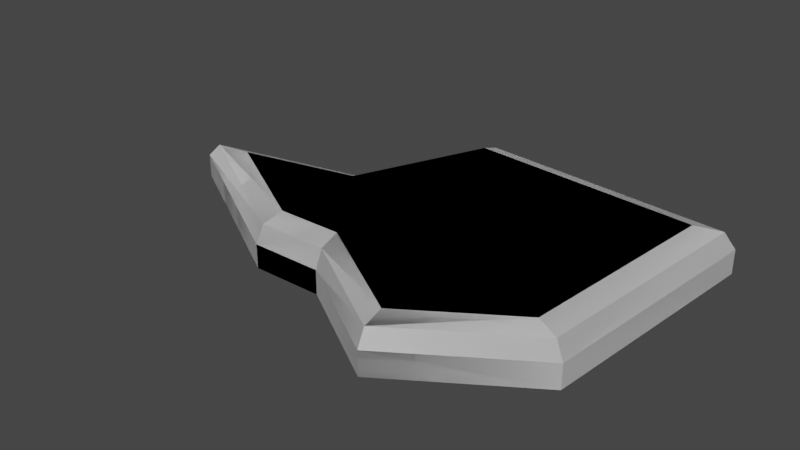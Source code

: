 # Source: islande.blend  (saved by Blender 3.6.11; exported with 4.5.12 LTS)
import bpy
from mathutils import Matrix  # noqa: F401  (used for matrix-valued properties, if any)

bpy.ops.wm.read_factory_settings(use_empty=True)
scene = bpy.context.scene
scene.name = 'Scene'

# ---- collections
col_collection = bpy.data.collections.new('Collection'); scene.collection.children.link(col_collection)

# ---- world
world_world = bpy.data.worlds.new('World'); scene.world = world_world
world_world.use_nodes = True; world_world.node_tree.nodes.clear()
_N = world_world.node_tree.nodes; _L = world_world.node_tree.links
n0 = _N.new('ShaderNodeOutputWorld'); n0.name = 'World Output'; n0.location = (300, 300)
n1 = _N.new('ShaderNodeBackground'); n1.name = 'Background'; n1.location = (10, 300)
n1.inputs[0].default_value = (0.05088, 0.05088, 0.05088, 1.0)
_L.new(n1.outputs[0], n0.inputs[0])
n0.is_active_output = True
world_world.color = (0.05088, 0.05088, 0.05088)
world_world.use_sun_shadow = False
world_world.sun_shadow_jitter_overblur = 0.0

# ---- meshes
me_cube_001 = bpy.data.meshes.new('Cube.001')
me_cube_001.from_pydata([(-1.0, -1.0, -1.0), (-1.0, 1.0, -1.0), (1.5, -1.949, -1.0), (3.561, 2.612, -1.0), (-0.1735, 2.97, -1.0), (0.0, -1.0, -1.0), (-3.51, 0.4694, -1.0), (3.266, -0.7858, -1.0), (0.0, 0.0, -0.3194), (0.0, 0.0, -1.0), (-0.9059, -0.6283, -0.3194), (-1.0, -1.0, -0.6657), (-0.9724, -0.8911, -0.4208), (-0.9223, 0.6885, -0.3194), (-1.0, 1.0, -0.6657), (-0.9773, 0.9088, -0.4208), (1.521, -1.588, -0.3194), (1.5, -1.949, -0.6657), (1.506, -1.843, -0.4208), (3.139, 2.236, -0.3194), (3.561, 2.612, -0.6657), (3.438, 2.502, -0.4208), (-0.1735, 2.97, -0.6657), (-0.1488, 2.548, -0.3194), (-0.1663, 2.846, -0.4208), (0.0, -1.0, -0.6657), (0.0, -0.6273, -0.3194), (0.0, -0.8908, -0.4208), (-3.51, 0.4694, -0.6657), (-2.563, 0.3428, -0.3194), (-3.233, 0.4323, -0.4208), (3.266, -0.7858, -0.6657), (2.883, -0.6936, -0.3194), (3.153, -0.7588, -0.4208)], [], [(1, 14, 22, 4), (3, 20, 31, 7), (2, 17, 25, 5), (8, 29, 10, 26), (9, 7, 2, 5), (23, 13, 29, 8), (7, 31, 17, 2), (6, 9, 5, 0), (19, 23, 8, 32), (32, 8, 26, 16), (1, 4, 9, 6), (4, 22, 20, 3), (6, 28, 14, 1), (4, 3, 7, 9), (5, 25, 11, 0), (29, 13, 15, 30), (30, 15, 14, 28), (23, 19, 21, 24), (24, 21, 20, 22), (32, 16, 18, 33), (33, 18, 17, 31), (26, 10, 12, 27), (27, 12, 11, 25), (13, 23, 24, 15), (15, 24, 22, 14), (16, 26, 27, 18), (18, 27, 25, 17), (10, 29, 30, 12), (12, 30, 28, 11), (19, 32, 33, 21), (21, 33, 31, 20), (0, 11, 28, 6)])
_uv = me_cube_001.uv_layers.new(name='UVMap')
_uv.uv.foreach_set('vector', [0.375, 0.25, 0.5817, 0.25, 0.5817, 0.375, 0.375, 0.375, 0.375, 0.5, 0.5817, 0.5, 0.5817, 0.625, 0.375, 0.625, 0.375, 0.75, 0.5817, 0.75, 0.5817, 0.875, 0.375, 0.875, 0.75, 0.625, 0.8413, 0.625, 0.8299, 0.7098, 0.75, 0.7034, 0.25, 0.625, 0.375, 0.625, 0.375, 0.75, 0.25, 0.75, 0.75, 0.5178, 0.8173, 0.5665, 0.8413, 0.625, 0.75, 0.625, 0.375, 0.625, 0.5817, 0.625, 0.5817, 0.75, 0.375, 0.75, 0.125, 0.625, 0.25, 0.625, 0.25, 0.75, 0.125, 0.75, 0.6383, 0.5157, 0.75, 0.5178, 0.75, 0.625, 0.6397, 0.625, 0.6397, 0.625, 0.75, 0.625, 0.75, 0.7034, 0.6433, 0.7251, 0.125, 0.5, 0.25, 0.5, 0.25, 0.625, 0.125, 0.625, 0.375, 0.375, 0.5817, 0.375, 0.5817, 0.5, 0.375, 0.5, 0.375, 0.125, 0.5817, 0.125, 0.5817, 0.25, 0.375, 0.25, 0.25, 0.5, 0.375, 0.5, 0.375, 0.625, 0.25, 0.625, 0.375, 0.875, 0.5817, 0.875, 0.5817, 1.0, 0.375, 1.0, 0.8413, 0.625, 0.8173, 0.5665, 0.875, 0.5, 0.875, 0.6121, 0.625, 0.1379, 0.625, 0.25, 0.5817, 0.25, 0.5817, 0.125, 0.75, 0.5178, 0.6383, 0.5157, 0.6288, 0.5, 0.7494, 0.5, 0.625, 0.3756, 0.625, 0.4962, 0.5817, 0.5, 0.5817, 0.375, 0.6397, 0.625, 0.6433, 0.7251, 0.625, 0.7463, 0.625, 0.627, 0.625, 0.627, 0.625, 0.7463, 0.5817, 0.75, 0.5817, 0.625, 0.75, 0.7034, 0.8299, 0.7098, 0.8716, 0.75, 0.75, 0.75, 0.625, 0.875, 0.625, 0.9966, 0.5817, 1.0, 0.5817, 0.875, 0.8173, 0.5665, 0.75, 0.5178, 0.7565, 0.5, 0.875, 0.5, 0.625, 0.25, 0.625, 0.3685, 0.5817, 0.375, 0.5817, 0.25, 0.6433, 0.7251, 0.75, 0.7034, 0.75, 0.75, 0.6286, 0.75, 0.625, 0.7536, 0.625, 0.875, 0.5817, 0.875, 0.5817, 0.75, 0.8299, 0.7098, 0.8413, 0.625, 0.875, 0.6361, 0.875, 0.7487, 0.625, 0.001341, 0.625, 0.1139, 0.5817, 0.125, 0.5817, 0.0, 0.6383, 0.5157, 0.6397, 0.625, 0.625, 0.627, 0.625, 0.5044, 0.625, 0.5044, 0.625, 0.627, 0.5817, 0.625, 0.5817, 0.5, 0.375, 0.0, 0.5817, 0.0, 0.5817, 0.125, 0.375, 0.125])
me_cube_001.update()
me_cube_002 = bpy.data.meshes.new('Cube.002')
me_cube_002.from_pydata([(-1.0, -1.0, -1.0), (-1.0, 1.0, -1.0), (1.5, -1.949, -1.0), (3.561, 2.612, -1.0), (-0.1735, 2.97, -1.0), (0.0, -1.0, -1.0), (-3.51, 0.4694, -1.0), (3.266, -0.7858, -1.0), (0.0, 0.0, -0.3194), (0.0, 0.0, -1.0), (-0.9059, -0.6283, -0.3194), (-1.0, -1.0, -0.6657), (-0.9724, -0.8911, -0.4208), (-0.9223, 0.6885, -0.3194), (-1.0, 1.0, -0.6657), (-0.9773, 0.9088, -0.4208), (1.521, -1.588, -0.3194), (1.5, -1.949, -0.6657), (1.506, -1.843, -0.4208), (3.139, 2.236, -0.3194), (3.561, 2.612, -0.6657), (3.438, 2.502, -0.4208), (-0.1735, 2.97, -0.6657), (-0.1488, 2.548, -0.3194), (-0.1663, 2.846, -0.4208), (0.0, -1.0, -0.6657), (0.0, -0.6273, -0.3194), (0.0, -0.8908, -0.4208), (-3.51, 0.4694, -0.6657), (-2.563, 0.3428, -0.3194), (-3.233, 0.4323, -0.4208), (3.266, -0.7858, -0.6657), (2.883, -0.6936, -0.3194), (3.153, -0.7588, -0.4208)], [], [(1, 14, 22, 4), (3, 20, 31, 7), (2, 17, 25, 5), (8, 29, 10, 26), (9, 7, 2, 5), (23, 13, 29, 8), (7, 31, 17, 2), (6, 9, 5, 0), (19, 23, 8, 32), (32, 8, 26, 16), (1, 4, 9, 6), (4, 22, 20, 3), (6, 28, 14, 1), (4, 3, 7, 9), (5, 25, 11, 0), (29, 13, 15, 30), (30, 15, 14, 28), (23, 19, 21, 24), (24, 21, 20, 22), (32, 16, 18, 33), (33, 18, 17, 31), (26, 10, 12, 27), (27, 12, 11, 25), (13, 23, 24, 15), (15, 24, 22, 14), (16, 26, 27, 18), (18, 27, 25, 17), (10, 29, 30, 12), (12, 30, 28, 11), (19, 32, 33, 21), (21, 33, 31, 20), (0, 11, 28, 6)])
_uv = me_cube_002.uv_layers.new(name='UVMap')
_uv.uv.foreach_set('vector', [0.375, 0.25, 0.5817, 0.25, 0.5817, 0.375, 0.375, 0.375, 0.375, 0.5, 0.5817, 0.5, 0.5817, 0.625, 0.375, 0.625, 0.375, 0.75, 0.5817, 0.75, 0.5817, 0.875, 0.375, 0.875, 0.75, 0.625, 0.8413, 0.625, 0.8299, 0.7098, 0.75, 0.7034, 0.25, 0.625, 0.375, 0.625, 0.375, 0.75, 0.25, 0.75, 0.75, 0.5178, 0.8173, 0.5665, 0.8413, 0.625, 0.75, 0.625, 0.375, 0.625, 0.5817, 0.625, 0.5817, 0.75, 0.375, 0.75, 0.125, 0.625, 0.25, 0.625, 0.25, 0.75, 0.125, 0.75, 0.6383, 0.5157, 0.75, 0.5178, 0.75, 0.625, 0.6397, 0.625, 0.6397, 0.625, 0.75, 0.625, 0.75, 0.7034, 0.6433, 0.7251, 0.125, 0.5, 0.25, 0.5, 0.25, 0.625, 0.125, 0.625, 0.375, 0.375, 0.5817, 0.375, 0.5817, 0.5, 0.375, 0.5, 0.375, 0.125, 0.5817, 0.125, 0.5817, 0.25, 0.375, 0.25, 0.25, 0.5, 0.375, 0.5, 0.375, 0.625, 0.25, 0.625, 0.375, 0.875, 0.5817, 0.875, 0.5817, 1.0, 0.375, 1.0, 0.8413, 0.625, 0.8173, 0.5665, 0.875, 0.5, 0.875, 0.6121, 0.625, 0.1379, 0.625, 0.25, 0.5817, 0.25, 0.5817, 0.125, 0.75, 0.5178, 0.6383, 0.5157, 0.6288, 0.5, 0.7494, 0.5, 0.625, 0.3756, 0.625, 0.4962, 0.5817, 0.5, 0.5817, 0.375, 0.6397, 0.625, 0.6433, 0.7251, 0.625, 0.7463, 0.625, 0.627, 0.625, 0.627, 0.625, 0.7463, 0.5817, 0.75, 0.5817, 0.625, 0.75, 0.7034, 0.8299, 0.7098, 0.8716, 0.75, 0.75, 0.75, 0.625, 0.875, 0.625, 0.9966, 0.5817, 1.0, 0.5817, 0.875, 0.8173, 0.5665, 0.75, 0.5178, 0.7565, 0.5, 0.875, 0.5, 0.625, 0.25, 0.625, 0.3685, 0.5817, 0.375, 0.5817, 0.25, 0.6433, 0.7251, 0.75, 0.7034, 0.75, 0.75, 0.6286, 0.75, 0.625, 0.7536, 0.625, 0.875, 0.5817, 0.875, 0.5817, 0.75, 0.8299, 0.7098, 0.8413, 0.625, 0.875, 0.6361, 0.875, 0.7487, 0.625, 0.001341, 0.625, 0.1139, 0.5817, 0.125, 0.5817, 0.0, 0.6383, 0.5157, 0.6397, 0.625, 0.625, 0.627, 0.625, 0.5044, 0.625, 0.5044, 0.625, 0.627, 0.5817, 0.625, 0.5817, 0.5, 0.375, 0.0, 0.5817, 0.0, 0.5817, 0.125, 0.375, 0.125])
me_cube_002.update()

# ---- objects
ob_cube = bpy.data.objects.new('Cube', me_cube_001)
ob_cube_col = bpy.data.objects.new('Cube-COL', me_cube_002)

# ---- transforms, parenting, visibility, modifiers, constraints
ob_cube.location = (0.0, 0.0, 0.0)
ob_cube_col.location = (0.0, 0.0, 0.0)

# ---- collection membership
col_collection.objects.link(ob_cube)
col_collection.objects.link(ob_cube_col)

# ---- scene / render settings (as saved in the file)
scene.frame_start = 1; scene.frame_end = 250; scene.frame_set(1)
scene.render.engine = 'BLENDER_EEVEE_NEXT'
scene.cycles.sampling_pattern = 'TABULATED_SOBOL'
scene.view_settings.view_transform = 'Filmic'
bpy.context.view_layer.update()

# ---- added for rendering (the .blend has no active camera and no usable light): camera, sun
cam_auto = bpy.data.cameras.new('AutoCamera')
cam_auto.lens = 50.0
cam_auto.sensor_width = 36.0
cam_auto.clip_end = 1000.0
ob_auto_camera = bpy.data.objects.new('AutoCamera', cam_auto)
scene.collection.objects.link(ob_auto_camera)
ob_auto_camera.location = (8.0205, -9.08372, 5.73628)
ob_auto_camera.rotation_euler = (1.09748, -7.21219e-08, 0.694738)
scene.camera = ob_auto_camera
light_auto_sun = bpy.data.lights.new('AutoSun', 'SUN')
light_auto_sun.energy = 3.0
light_auto_sun.angle = 0.0523599
ob_auto_sun = bpy.data.objects.new('AutoSun', light_auto_sun)
scene.collection.objects.link(ob_auto_sun)
ob_auto_sun.rotation_euler = (0.872665, 0.174533, 0.523599)
bpy.context.view_layer.update()
